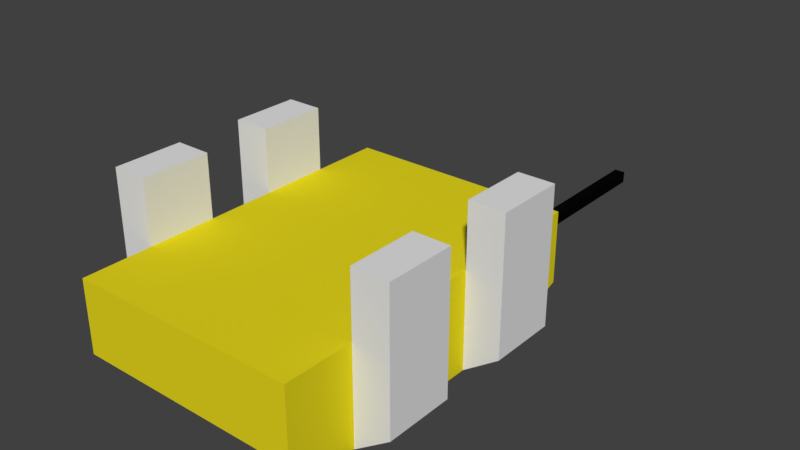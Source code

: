 # Source: RemoteCharge.blend  (saved by Blender 2.79.0; exported with 4.5.12 LTS)
import bpy
from mathutils import Matrix  # noqa: F401  (used for matrix-valued properties, if any)

bpy.ops.wm.read_factory_settings(use_empty=True)
scene = bpy.context.scene
scene.name = 'Scene'

# ---- collections
col_collection_1 = bpy.data.collections.new('Collection 1'); scene.collection.children.link(col_collection_1)

# ---- materials (node trees are filled in below, after node groups)
mat_material_001 = bpy.data.materials.new('Material.001')
mat_material_001.alpha_threshold = 0.0
mat_material_001.use_transparent_shadow = False
mat_material_001.diffuse_color = (0.8, 0.6886, 0.01256, 1.0)
mat_material_001.roughness = 0.5
mat_material_002 = bpy.data.materials.new('Material.002')
mat_material_002.alpha_threshold = 0.0
mat_material_002.use_transparent_shadow = False
mat_material_002.diffuse_color = (0.002063, 0.002063, 0.002063, 1.0)
mat_material_002.roughness = 0.5
mat_material_002.specular_intensity = 0.0
mat_material_003 = bpy.data.materials.new('Material.003')
mat_material_003.alpha_threshold = 0.0
mat_material_003.use_transparent_shadow = False
mat_material_003.roughness = 0.5

# ---- material node trees

# ---- world
world_world = bpy.data.worlds.new('World'); scene.world = world_world
world_world.color = (0.05088, 0.05088, 0.05088)
world_world.use_sun_shadow = False
world_world.sun_shadow_jitter_overblur = 0.0
world_world.cycles.sampling_method = 'MANUAL'

# ---- meshes
me_cube_001 = bpy.data.meshes.new('Cube.001')
me_cube_001.from_pydata([(0.1215, -0.1842, 0.03869), (0.1215, 0.1842, 0.03869), (-0.1215, -0.1842, 0.03869), (-0.1215, 0.1842, 0.03869), (0.1215, -0.1842, -0.03869), (0.1215, 0.1842, -0.03869), (-0.1215, -0.1842, -0.03869), (-0.1215, 0.1842, -0.03869), (0.1215, -0.1105, 0.03869), (0.1215, -0.03685, 0.03869), (0.1215, 0.03685, 0.03869), (0.1215, 0.1105, 0.03869), (-0.1215, 0.1105, 0.03869), (-0.1215, 0.03685, 0.03869), (-0.1215, -0.03685, 0.03869), (-0.1215, -0.1105, 0.03869), (-0.1215, 0.1105, -0.06562), (-0.1215, 0.03685, -0.06562), (-0.1215, -0.03685, -0.06562), (-0.1215, -0.1105, -0.06562), (0.1215, 0.1105, -0.06562), (0.1215, 0.03685, -0.06562), (0.1215, -0.03685, -0.06562), (0.1215, -0.1105, -0.06562), (-0.16, 0.1105, 0.03869), (-0.16, 0.03685, 0.03869), (-0.16, -0.03685, 0.03869), (-0.16, -0.1105, 0.03869), (-0.16, 0.1105, -0.03869), (-0.16, 0.03685, -0.03869), (-0.16, -0.03685, -0.03869), (-0.16, -0.1105, -0.03869), (0.16, -0.1105, 0.03869), (0.16, -0.03685, 0.03869), (0.16, 0.03685, 0.03869), (0.16, 0.1105, 0.03869), (0.16, 0.1105, -0.03869), (0.16, 0.03685, -0.03869), (0.16, -0.03685, -0.03869), (0.16, -0.1105, -0.03869), (0.1215, -0.1105, 0.1062), (0.1215, -0.03685, 0.1062), (0.1215, 0.03685, 0.1062), (0.1215, 0.1105, 0.1062), (-0.1215, 0.1105, 0.1062), (-0.1215, 0.03685, 0.1062), (-0.1215, -0.03685, 0.1062), (-0.1215, -0.1105, 0.1062), (-0.16, 0.1105, 0.1062), (-0.16, 0.03685, 0.1062), (-0.16, -0.03685, 0.1062), (-0.16, -0.1105, 0.1062), (0.16, -0.1105, 0.1062), (0.16, -0.03685, 0.1062), (0.16, 0.03685, 0.1062), (0.16, 0.1105, 0.1062), (0.09654, 0.1842, 0.01425), (0.05853, 0.1842, 0.01425), (0.05853, 0.1842, -0.01425), (0.09654, 0.1842, -0.01425), (0.09654, 0.1971, 0.01425), (0.05853, 0.1971, 0.01425), (0.05853, 0.1971, -0.01425), (0.09654, 0.1971, -0.01425), (0.09, 0.1971, 0.005965), (0.07881, 0.1971, 0.005965), (0.07881, 0.1971, -0.005965), (0.09, 0.1971, -0.005965), (0.09, 0.3712, 0.005965), (0.07881, 0.3712, 0.005965), (0.07881, 0.3712, -0.005965), (0.09, 0.3712, -0.005965)], [], [(11, 1, 3, 12), (12, 3, 7, 16), (16, 7, 5, 20), (20, 5, 1, 11), (2, 6, 4, 0), (5, 7, 58, 59), (4, 23, 8, 0), (8, 23, 39, 32), (22, 21, 10, 9), (10, 21, 37, 34), (6, 19, 23, 4), (19, 18, 22, 23), (18, 17, 21, 22), (17, 16, 20, 21), (2, 15, 19, 6), (14, 26, 50, 46), (14, 13, 17, 18), (16, 17, 29, 28), (0, 8, 15, 2), (8, 9, 14, 15), (9, 10, 13, 14), (10, 11, 12, 13), (27, 26, 30, 31), (25, 24, 28, 29), (12, 16, 28, 24), (13, 12, 44, 45), (14, 18, 30, 26), (17, 13, 25, 29), (19, 15, 27, 31), (18, 19, 31, 30), (39, 38, 33, 32), (37, 36, 35, 34), (34, 35, 55, 54), (32, 33, 53, 52), (20, 11, 35, 36), (22, 9, 33, 38), (23, 22, 38, 39), (21, 20, 36, 37), (47, 46, 50, 51), (45, 44, 48, 49), (43, 42, 54, 55), (41, 40, 52, 53), (10, 34, 54, 42), (27, 15, 47, 51), (15, 14, 46, 47), (12, 24, 48, 44), (8, 32, 52, 40), (25, 13, 45, 49), (35, 11, 43, 55), (9, 8, 40, 41), (33, 9, 41, 53), (24, 25, 49, 48), (11, 10, 42, 43), (26, 27, 51, 50), (58, 57, 61, 62), (3, 1, 56, 57), (1, 5, 59, 56), (7, 3, 57, 58), (63, 62, 66, 67), (59, 58, 62, 63), (57, 56, 60, 61), (56, 59, 63, 60), (64, 67, 71, 68), (61, 60, 64, 65), (60, 63, 67, 64), (62, 61, 65, 66), (70, 69, 68, 71), (66, 65, 69, 70), (67, 66, 70, 71), (65, 64, 68, 69)])
me_cube_001.polygons.foreach_set('material_index', [0, 0, 0, 0, 0, 0, 0, 2, 0, 2, 0, 2, 0, 2, 0, 2, 0, 2, 0, 0, 0, 0, 2, 2, 2, 2, 2, 2, 2, 2, 2, 2, 2, 2, 2, 2, 2, 2, 2, 2, 2, 2, 2, 2, 2, 2, 2, 2, 2, 2, 2, 2, 2, 2, 0, 0, 0, 0, 0, 0, 0, 0, 1, 0, 0, 0, 1, 1, 1, 1])
me_cube_001.materials.append(mat_material_001)
me_cube_001.materials.append(mat_material_002)
me_cube_001.materials.append(mat_material_003)
me_cube_001.use_remesh_preserve_volume = False
me_cube_001.use_remesh_preserve_attributes = False
me_cube_001.use_mirror_vertex_groups = False
me_cube_001.update()

# ---- objects
ob_cube = bpy.data.objects.new('Cube', me_cube_001)

# ---- transforms, parenting, visibility, modifiers, constraints
ob_cube.location = (0.0, 0.0, 0.0)
ob_cube.lineart.crease_threshold = 0.0

# ---- collection membership
col_collection_1.objects.link(ob_cube)

# ---- scene / render settings (as saved in the file)
scene.frame_start = 1; scene.frame_end = 250; scene.frame_set(1)
scene.render.engine = 'BLENDER_EEVEE_NEXT'
scene.render.resolution_percentage = 50
scene.render.dither_intensity = 0.0
scene.cycles.use_denoising = False
scene.cycles.samples = 128
scene.cycles.sampling_pattern = 'TABULATED_SOBOL'
scene.cycles.use_adaptive_sampling = False
scene.cycles.use_light_tree = False
scene.cycles.blur_glossy = 0.0
scene.cycles.sample_clamp_indirect = 0.0
scene.view_settings.view_transform = 'Standard'
bpy.context.view_layer.update()

# ---- added for rendering (the .blend has no active camera and no usable light): camera, sun
cam_auto = bpy.data.cameras.new('AutoCamera')
cam_auto.lens = 50.0
cam_auto.sensor_width = 36.0
cam_auto.clip_end = 1000.0
ob_auto_camera = bpy.data.objects.new('AutoCamera', cam_auto)
scene.collection.objects.link(ob_auto_camera)
ob_auto_camera.location = (0.614076, -0.643387, 0.511571)
ob_auto_camera.rotation_euler = (1.09748, -7.21219e-08, 0.694738)
scene.camera = ob_auto_camera
light_auto_sun = bpy.data.lights.new('AutoSun', 'SUN')
light_auto_sun.energy = 3.0
light_auto_sun.angle = 0.0523599
ob_auto_sun = bpy.data.objects.new('AutoSun', light_auto_sun)
scene.collection.objects.link(ob_auto_sun)
ob_auto_sun.rotation_euler = (0.872665, 0.174533, 0.523599)
bpy.context.view_layer.update()
